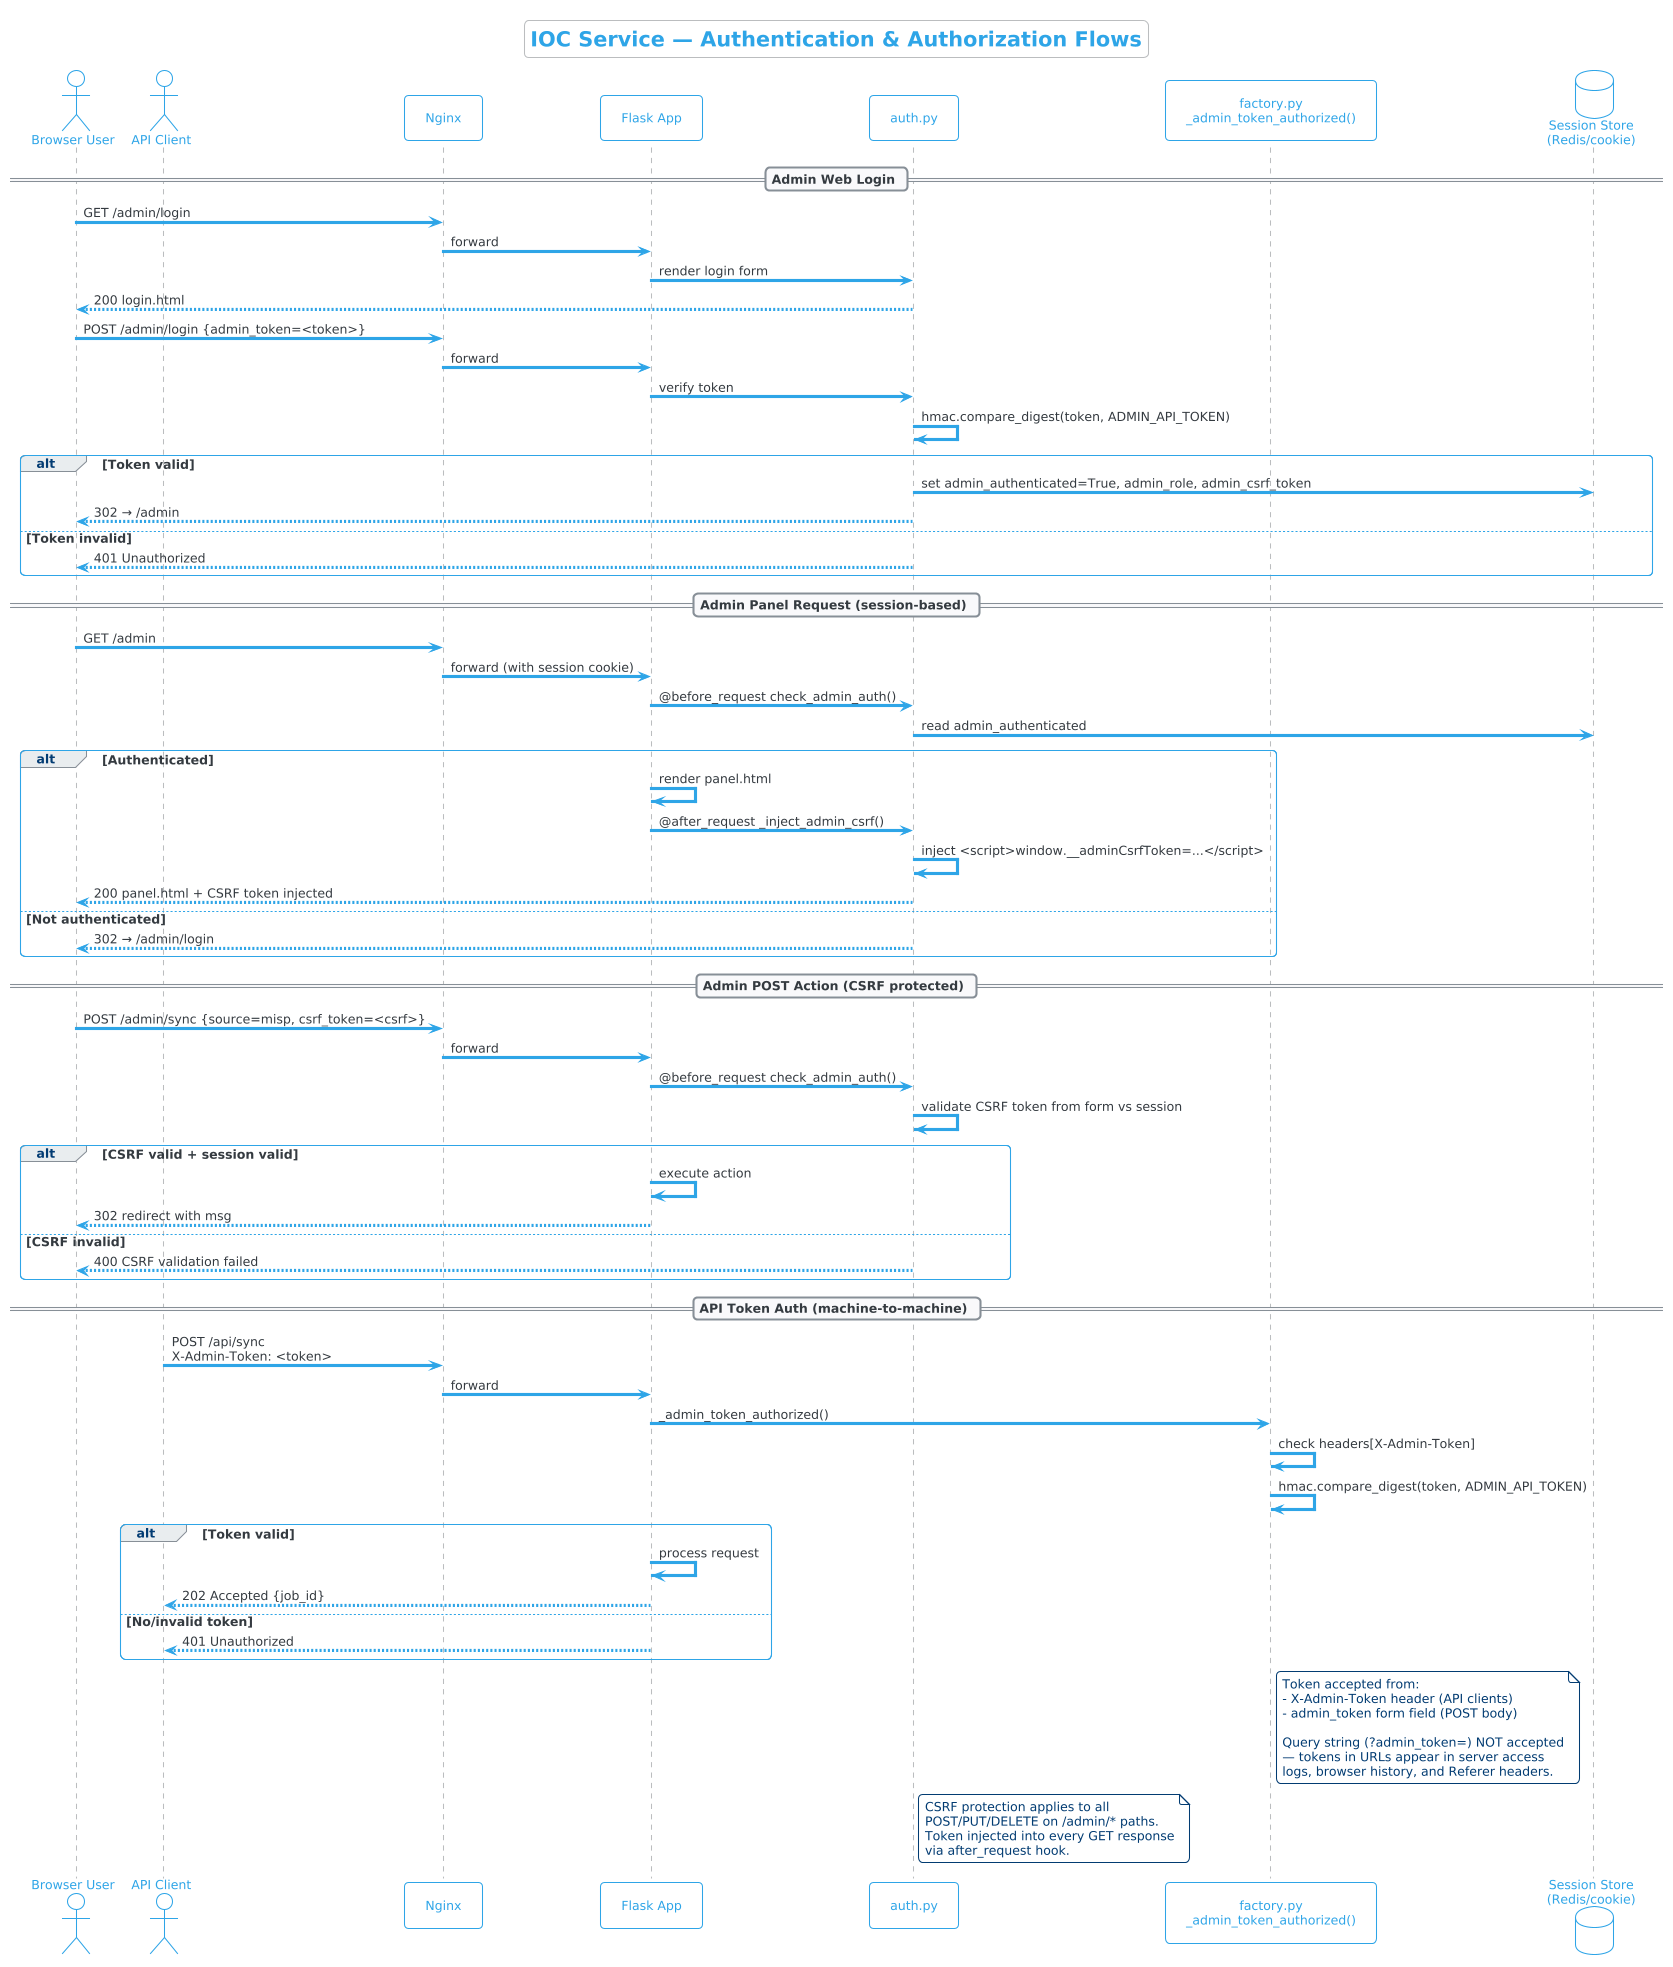

The diagram above was rendered by PlantUML. Its source (embedded in the PNG):
@startuml IOC_Service_Auth_Sequence
!theme cerulean-outline

title IOC Service — Authentication & Authorization Flows

actor "Browser User" as User
actor "API Client" as API
participant "Nginx" as Nginx
participant "Flask App" as App
participant "auth.py" as Auth
participant "factory.py\n_admin_token_authorized()" as TokenAuth
database "Session Store\n(Redis/cookie)" as Session

== Admin Web Login ==
User -> Nginx : GET /admin/login
Nginx -> App : forward
App -> Auth : render login form
Auth --> User : 200 login.html

User -> Nginx : POST /admin/login {admin_token=<token>}
Nginx -> App : forward
App -> Auth : verify token
Auth -> Auth : hmac.compare_digest(token, ADMIN_API_TOKEN)
alt Token valid
    Auth -> Session : set admin_authenticated=True, admin_role, admin_csrf_token
    Auth --> User : 302 → /admin
else Token invalid
    Auth --> User : 401 Unauthorized
end

== Admin Panel Request (session-based) ==
User -> Nginx : GET /admin
Nginx -> App : forward (with session cookie)
App -> Auth : @before_request check_admin_auth()
Auth -> Session : read admin_authenticated
alt Authenticated
    App -> App : render panel.html
    App -> Auth : @after_request _inject_admin_csrf()
    Auth -> Auth : inject <script>window.__adminCsrfToken=...</script>
    Auth --> User : 200 panel.html + CSRF token injected
else Not authenticated
    Auth --> User : 302 → /admin/login
end

== Admin POST Action (CSRF protected) ==
User -> Nginx : POST /admin/sync {source=misp, csrf_token=<csrf>}
Nginx -> App : forward
App -> Auth : @before_request check_admin_auth()
Auth -> Auth : validate CSRF token from form vs session
alt CSRF valid + session valid
    App -> App : execute action
    App --> User : 302 redirect with msg
else CSRF invalid
    Auth --> User : 400 CSRF validation failed
end

== API Token Auth (machine-to-machine) ==
API -> Nginx : POST /api/sync\nX-Admin-Token: <token>
Nginx -> App : forward
App -> TokenAuth : _admin_token_authorized()
TokenAuth -> TokenAuth : check headers[X-Admin-Token]
TokenAuth -> TokenAuth : hmac.compare_digest(token, ADMIN_API_TOKEN)
alt Token valid
    App -> App : process request
    App --> API : 202 Accepted {job_id}
else No/invalid token
    App --> API : 401 Unauthorized
end

note right of TokenAuth
  Token accepted from:
  - X-Admin-Token header (API clients)
  - admin_token form field (POST body)
  
  Query string (?admin_token=) NOT accepted
  — tokens in URLs appear in server access
  logs, browser history, and Referer headers.
end note

note right of Auth
  CSRF protection applies to all
  POST/PUT/DELETE on /admin/* paths.
  Token injected into every GET response
  via after_request hook.
end note

@enduml